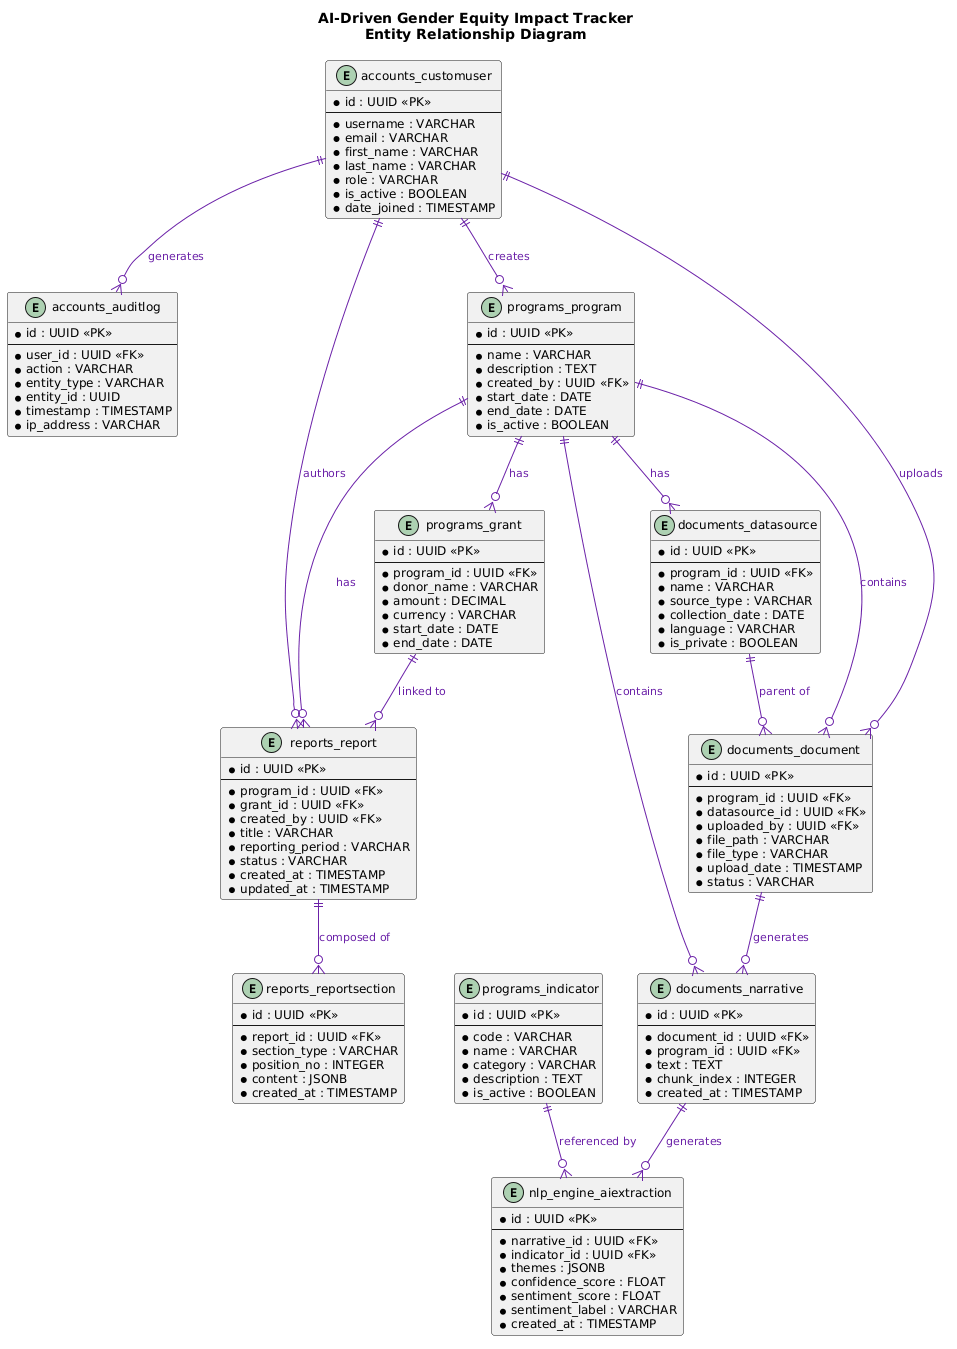

The diagram above was rendered by PlantUML. Its source (embedded in the PNG):
@startuml
skinparam backgroundColor #FFFFFF
skinparam defaultFontName Arial
skinparam defaultFontSize 12

skinparam entity {
    BackgroundColor #F3EEFF
    BorderColor #6B21A8
    FontColor #1E1E2E
    BorderThickness 2
}

skinparam arrow {
    Color #6B21A8
    FontColor #6B21A8
    FontSize 11
}

title AI-Driven Gender Equity Impact Tracker\nEntity Relationship Diagram

entity "accounts_customuser" as USER {
    * id : UUID <<PK>>
    --
    * username : VARCHAR
    * email : VARCHAR
    * first_name : VARCHAR
    * last_name : VARCHAR
    * role : VARCHAR
    * is_active : BOOLEAN
    * date_joined : TIMESTAMP
}

entity "accounts_auditlog" as AUDIT {
    * id : UUID <<PK>>
    --
    * user_id : UUID <<FK>>
    * action : VARCHAR
    * entity_type : VARCHAR
    * entity_id : UUID
    * timestamp : TIMESTAMP
    * ip_address : VARCHAR
}

entity "programs_program" as PROGRAM {
    * id : UUID <<PK>>
    --
    * name : VARCHAR
    * description : TEXT
    * created_by : UUID <<FK>>
    * start_date : DATE
    * end_date : DATE
    * is_active : BOOLEAN
}

entity "programs_grant" as GRANT {
    * id : UUID <<PK>>
    --
    * program_id : UUID <<FK>>
    * donor_name : VARCHAR
    * amount : DECIMAL
    * currency : VARCHAR
    * start_date : DATE
    * end_date : DATE
}

entity "programs_indicator" as INDICATOR {
    * id : UUID <<PK>>
    --
    * code : VARCHAR
    * name : VARCHAR
    * category : VARCHAR
    * description : TEXT
    * is_active : BOOLEAN
}

entity "documents_datasource" as DATASOURCE {
    * id : UUID <<PK>>
    --
    * program_id : UUID <<FK>>
    * name : VARCHAR
    * source_type : VARCHAR
    * collection_date : DATE
    * language : VARCHAR
    * is_private : BOOLEAN
}

entity "documents_document" as DOCUMENT {
    * id : UUID <<PK>>
    --
    * program_id : UUID <<FK>>
    * datasource_id : UUID <<FK>>
    * uploaded_by : UUID <<FK>>
    * file_path : VARCHAR
    * file_type : VARCHAR
    * upload_date : TIMESTAMP
    * status : VARCHAR
}

entity "documents_narrative" as NARRATIVE {
    * id : UUID <<PK>>
    --
    * document_id : UUID <<FK>>
    * program_id : UUID <<FK>>
    * text : TEXT
    * chunk_index : INTEGER
    * created_at : TIMESTAMP
}

entity "nlp_engine_aiextraction" as AIEXTRACTION {
    * id : UUID <<PK>>
    --
    * narrative_id : UUID <<FK>>
    * indicator_id : UUID <<FK>>
    * themes : JSONB
    * confidence_score : FLOAT
    * sentiment_score : FLOAT
    * sentiment_label : VARCHAR
    * created_at : TIMESTAMP
}

entity "reports_report" as REPORT {
    * id : UUID <<PK>>
    --
    * program_id : UUID <<FK>>
    * grant_id : UUID <<FK>>
    * created_by : UUID <<FK>>
    * title : VARCHAR
    * reporting_period : VARCHAR
    * status : VARCHAR
    * created_at : TIMESTAMP
    * updated_at : TIMESTAMP
}

entity "reports_reportsection" as REPORTSECTION {
    * id : UUID <<PK>>
    --
    * report_id : UUID <<FK>>
    * section_type : VARCHAR
    * position_no : INTEGER
    * content : JSONB
    * created_at : TIMESTAMP
}

' ── Relationships ──────────────────────────────

USER ||--o{ AUDIT : "generates"
USER ||--o{ PROGRAM : "creates"
USER ||--o{ DOCUMENT : "uploads"
USER ||--o{ REPORT : "authors"

PROGRAM ||--o{ GRANT : "has"
PROGRAM ||--o{ DATASOURCE : "has"
PROGRAM ||--o{ DOCUMENT : "contains"
PROGRAM ||--o{ NARRATIVE : "contains"
PROGRAM ||--o{ REPORT : "has"

GRANT ||--o{ REPORT : "linked to"

DATASOURCE ||--o{ DOCUMENT : "parent of"

DOCUMENT ||--o{ NARRATIVE : "generates"

NARRATIVE ||--o{ AIEXTRACTION : "generates"

INDICATOR ||--o{ AIEXTRACTION : "referenced by"

REPORT ||--o{ REPORTSECTION : "composed of"
@enduml